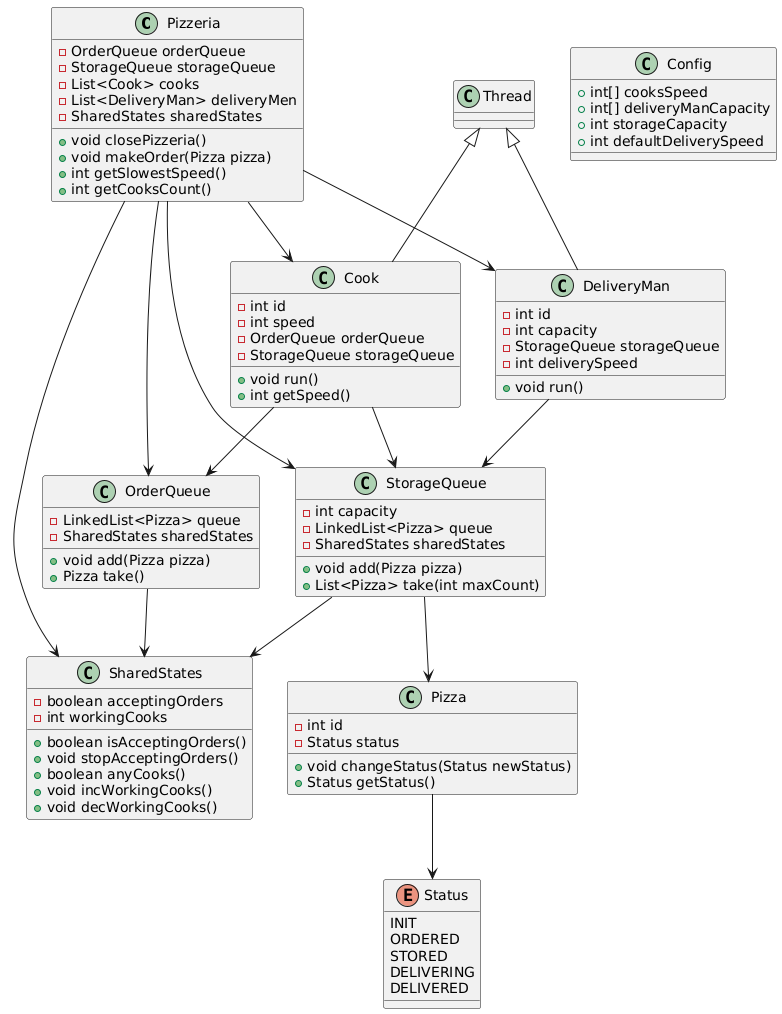

The diagram above was rendered by PlantUML. Its source (embedded in the PNG):
@startuml
class Pizzeria {
  - OrderQueue orderQueue
  - StorageQueue storageQueue
  - List<Cook> cooks
  - List<DeliveryMan> deliveryMen
  - SharedStates sharedStates
  + void closePizzeria()
  + void makeOrder(Pizza pizza)
  + int getSlowestSpeed()
  + int getCooksCount()
}

class Cook extends Thread {
  - int id
  - int speed
  - OrderQueue orderQueue
  - StorageQueue storageQueue
  + void run()
  + int getSpeed()
}

class DeliveryMan extends Thread {
  - int id
  - int capacity
  - StorageQueue storageQueue
  - int deliverySpeed
  + void run()
}

class OrderQueue {
  - LinkedList<Pizza> queue
  - SharedStates sharedStates
  + void add(Pizza pizza)
  + Pizza take()
}

class StorageQueue {
  - int capacity
  - LinkedList<Pizza> queue
  - SharedStates sharedStates
  + void add(Pizza pizza)
  + List<Pizza> take(int maxCount)
}

class Pizza {
  - int id
  - Status status
  + void changeStatus(Status newStatus)
  + Status getStatus()
}

class SharedStates {
  - boolean acceptingOrders
  - int workingCooks
  + boolean isAcceptingOrders()
  + void stopAcceptingOrders()
  + boolean anyCooks()
  + void incWorkingCooks()
  + void decWorkingCooks()
}

enum Status {
  INIT
  ORDERED
  STORED
  DELIVERING
  DELIVERED
}

class Config {
  + int[] cooksSpeed
  + int[] deliveryManCapacity
  + int storageCapacity
  + int defaultDeliverySpeed
}

Pizzeria --> OrderQueue
Pizzeria --> StorageQueue
Pizzeria --> Cook
Pizzeria --> DeliveryMan
Pizzeria --> SharedStates
Cook --> OrderQueue
Cook --> StorageQueue
DeliveryMan --> StorageQueue
OrderQueue --> SharedStates
StorageQueue --> SharedStates
StorageQueue --> Pizza
Pizza --> Status
@enduml